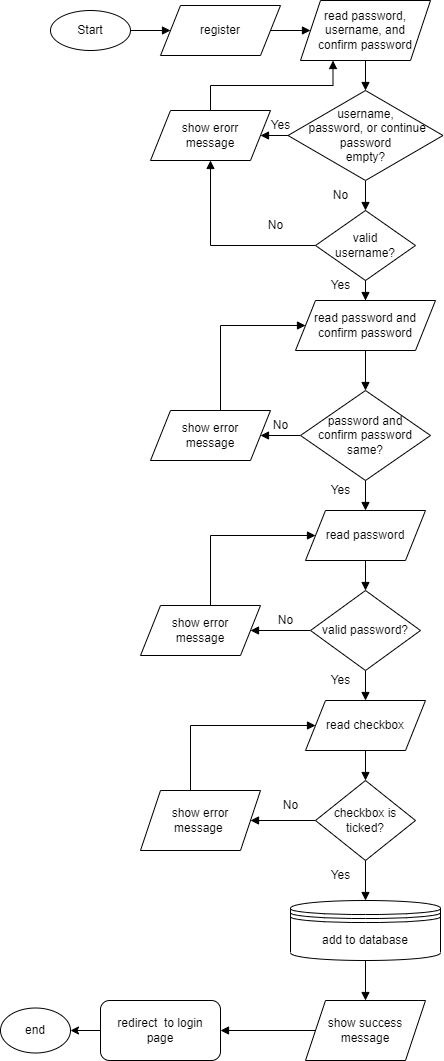

The diagram above was exported from draw.io. Its source (the exported page's mxGraphModel, read from the mxfile embedded in the PNG):
<mxGraphModel dx="1038" dy="489" grid="1" gridSize="10" guides="1" tooltips="1" connect="1" arrows="1" fold="1" page="1" pageScale="1" pageWidth="1100" pageHeight="850" math="0" shadow="0">
  <root>
    <mxCell id="0" />
    <mxCell id="1" parent="0" />
    <mxCell id="WpHDm3TGVNV_DBIXNBoI-5" style="edgeStyle=orthogonalEdgeStyle;rounded=0;orthogonalLoop=1;jettySize=auto;html=1;endArrow=block;endFill=1;" parent="1" source="WpHDm3TGVNV_DBIXNBoI-1" target="WpHDm3TGVNV_DBIXNBoI-2" edge="1">
      <mxGeometry relative="1" as="geometry" />
    </mxCell>
    <mxCell id="WpHDm3TGVNV_DBIXNBoI-1" value="Start" style="ellipse;whiteSpace=wrap;html=1;" parent="1" vertex="1">
      <mxGeometry x="90" y="70" width="80" height="40" as="geometry" />
    </mxCell>
    <mxCell id="WpHDm3TGVNV_DBIXNBoI-6" style="edgeStyle=orthogonalEdgeStyle;rounded=0;orthogonalLoop=1;jettySize=auto;html=1;entryX=0;entryY=0.5;entryDx=0;entryDy=0;endArrow=block;endFill=1;" parent="1" source="WpHDm3TGVNV_DBIXNBoI-2" target="WpHDm3TGVNV_DBIXNBoI-3" edge="1">
      <mxGeometry relative="1" as="geometry" />
    </mxCell>
    <mxCell id="WpHDm3TGVNV_DBIXNBoI-2" value="register" style="shape=parallelogram;perimeter=parallelogramPerimeter;whiteSpace=wrap;html=1;fixedSize=1;" parent="1" vertex="1">
      <mxGeometry x="200" y="65" width="120" height="50" as="geometry" />
    </mxCell>
    <mxCell id="WpHDm3TGVNV_DBIXNBoI-7" style="edgeStyle=orthogonalEdgeStyle;rounded=0;orthogonalLoop=1;jettySize=auto;html=1;entryX=0.5;entryY=0;entryDx=0;entryDy=0;endArrow=block;endFill=1;" parent="1" source="WpHDm3TGVNV_DBIXNBoI-3" target="WpHDm3TGVNV_DBIXNBoI-4" edge="1">
      <mxGeometry relative="1" as="geometry" />
    </mxCell>
    <mxCell id="WpHDm3TGVNV_DBIXNBoI-3" value="read password, username, and &lt;br&gt;confirm password" style="shape=parallelogram;perimeter=parallelogramPerimeter;whiteSpace=wrap;html=1;fixedSize=1;" parent="1" vertex="1">
      <mxGeometry x="340" y="60" width="130" height="60" as="geometry" />
    </mxCell>
    <mxCell id="WpHDm3TGVNV_DBIXNBoI-9" style="edgeStyle=orthogonalEdgeStyle;rounded=0;orthogonalLoop=1;jettySize=auto;html=1;endArrow=block;endFill=1;" parent="1" source="WpHDm3TGVNV_DBIXNBoI-4" target="WpHDm3TGVNV_DBIXNBoI-8" edge="1">
      <mxGeometry relative="1" as="geometry" />
    </mxCell>
    <mxCell id="WpHDm3TGVNV_DBIXNBoI-11" style="edgeStyle=orthogonalEdgeStyle;rounded=0;orthogonalLoop=1;jettySize=auto;html=1;endArrow=block;endFill=1;" parent="1" source="WpHDm3TGVNV_DBIXNBoI-4" target="WpHDm3TGVNV_DBIXNBoI-10" edge="1">
      <mxGeometry relative="1" as="geometry" />
    </mxCell>
    <mxCell id="WpHDm3TGVNV_DBIXNBoI-4" value="username, &lt;br&gt;&amp;nbsp;password, or continue &lt;br&gt;password &lt;br&gt;empty?" style="rhombus;whiteSpace=wrap;html=1;" parent="1" vertex="1">
      <mxGeometry x="327.5" y="150" width="155" height="90" as="geometry" />
    </mxCell>
    <mxCell id="WpHDm3TGVNV_DBIXNBoI-15" style="edgeStyle=orthogonalEdgeStyle;rounded=0;orthogonalLoop=1;jettySize=auto;html=1;entryX=0.5;entryY=1;entryDx=0;entryDy=0;endArrow=block;endFill=1;" parent="1" source="WpHDm3TGVNV_DBIXNBoI-8" target="WpHDm3TGVNV_DBIXNBoI-10" edge="1">
      <mxGeometry relative="1" as="geometry" />
    </mxCell>
    <mxCell id="WpHDm3TGVNV_DBIXNBoI-17" style="edgeStyle=orthogonalEdgeStyle;rounded=0;orthogonalLoop=1;jettySize=auto;html=1;entryX=0.5;entryY=0;entryDx=0;entryDy=0;endArrow=block;endFill=1;" parent="1" source="WpHDm3TGVNV_DBIXNBoI-8" target="WpHDm3TGVNV_DBIXNBoI-14" edge="1">
      <mxGeometry relative="1" as="geometry" />
    </mxCell>
    <mxCell id="WpHDm3TGVNV_DBIXNBoI-8" value="valid &lt;br&gt;username?" style="rhombus;whiteSpace=wrap;html=1;" parent="1" vertex="1">
      <mxGeometry x="355" y="270" width="100" height="70" as="geometry" />
    </mxCell>
    <mxCell id="WpHDm3TGVNV_DBIXNBoI-12" style="edgeStyle=orthogonalEdgeStyle;rounded=0;orthogonalLoop=1;jettySize=auto;html=1;entryX=0.25;entryY=1;entryDx=0;entryDy=0;endArrow=block;endFill=1;exitX=0.5;exitY=0;exitDx=0;exitDy=0;" parent="1" source="WpHDm3TGVNV_DBIXNBoI-10" target="WpHDm3TGVNV_DBIXNBoI-3" edge="1">
      <mxGeometry relative="1" as="geometry" />
    </mxCell>
    <mxCell id="WpHDm3TGVNV_DBIXNBoI-10" value="show erorr &lt;br&gt;message" style="shape=parallelogram;perimeter=parallelogramPerimeter;whiteSpace=wrap;html=1;fixedSize=1;" parent="1" vertex="1">
      <mxGeometry x="190" y="170" width="120" height="50" as="geometry" />
    </mxCell>
    <mxCell id="WpHDm3TGVNV_DBIXNBoI-21" style="edgeStyle=orthogonalEdgeStyle;rounded=0;orthogonalLoop=1;jettySize=auto;html=1;endArrow=block;endFill=1;" parent="1" source="WpHDm3TGVNV_DBIXNBoI-13" target="WpHDm3TGVNV_DBIXNBoI-16" edge="1">
      <mxGeometry relative="1" as="geometry" />
    </mxCell>
    <mxCell id="WpHDm3TGVNV_DBIXNBoI-24" style="edgeStyle=orthogonalEdgeStyle;rounded=0;orthogonalLoop=1;jettySize=auto;html=1;endArrow=block;endFill=1;" parent="1" source="WpHDm3TGVNV_DBIXNBoI-13" target="WpHDm3TGVNV_DBIXNBoI-23" edge="1">
      <mxGeometry relative="1" as="geometry" />
    </mxCell>
    <mxCell id="WpHDm3TGVNV_DBIXNBoI-13" value="password and &lt;br&gt;confirm password same?" style="rhombus;whiteSpace=wrap;html=1;" parent="1" vertex="1">
      <mxGeometry x="340" y="450" width="130" height="90" as="geometry" />
    </mxCell>
    <mxCell id="WpHDm3TGVNV_DBIXNBoI-18" style="edgeStyle=orthogonalEdgeStyle;rounded=0;orthogonalLoop=1;jettySize=auto;html=1;endArrow=block;endFill=1;" parent="1" source="WpHDm3TGVNV_DBIXNBoI-14" target="WpHDm3TGVNV_DBIXNBoI-13" edge="1">
      <mxGeometry relative="1" as="geometry" />
    </mxCell>
    <mxCell id="WpHDm3TGVNV_DBIXNBoI-14" value="read password and confirm password" style="shape=parallelogram;perimeter=parallelogramPerimeter;whiteSpace=wrap;html=1;fixedSize=1;" parent="1" vertex="1">
      <mxGeometry x="335" y="360" width="140" height="50" as="geometry" />
    </mxCell>
    <mxCell id="WpHDm3TGVNV_DBIXNBoI-20" style="edgeStyle=orthogonalEdgeStyle;rounded=0;orthogonalLoop=1;jettySize=auto;html=1;entryX=0;entryY=0.5;entryDx=0;entryDy=0;endArrow=block;endFill=1;" parent="1" source="WpHDm3TGVNV_DBIXNBoI-16" target="WpHDm3TGVNV_DBIXNBoI-14" edge="1">
      <mxGeometry relative="1" as="geometry">
        <Array as="points">
          <mxPoint x="260" y="385" />
        </Array>
      </mxGeometry>
    </mxCell>
    <mxCell id="WpHDm3TGVNV_DBIXNBoI-16" value="show error &lt;br&gt;message" style="shape=parallelogram;perimeter=parallelogramPerimeter;whiteSpace=wrap;html=1;fixedSize=1;" parent="1" vertex="1">
      <mxGeometry x="190" y="470" width="120" height="50" as="geometry" />
    </mxCell>
    <mxCell id="WpHDm3TGVNV_DBIXNBoI-26" style="edgeStyle=orthogonalEdgeStyle;rounded=0;orthogonalLoop=1;jettySize=auto;html=1;endArrow=block;endFill=1;" parent="1" source="WpHDm3TGVNV_DBIXNBoI-23" target="WpHDm3TGVNV_DBIXNBoI-25" edge="1">
      <mxGeometry relative="1" as="geometry" />
    </mxCell>
    <mxCell id="WpHDm3TGVNV_DBIXNBoI-23" value="read password" style="shape=parallelogram;perimeter=parallelogramPerimeter;whiteSpace=wrap;html=1;fixedSize=1;" parent="1" vertex="1">
      <mxGeometry x="345" y="570" width="120" height="50" as="geometry" />
    </mxCell>
    <mxCell id="WpHDm3TGVNV_DBIXNBoI-28" style="edgeStyle=orthogonalEdgeStyle;rounded=0;orthogonalLoop=1;jettySize=auto;html=1;endArrow=block;endFill=1;" parent="1" source="WpHDm3TGVNV_DBIXNBoI-25" target="WpHDm3TGVNV_DBIXNBoI-27" edge="1">
      <mxGeometry relative="1" as="geometry" />
    </mxCell>
    <mxCell id="WpHDm3TGVNV_DBIXNBoI-31" style="edgeStyle=orthogonalEdgeStyle;rounded=0;orthogonalLoop=1;jettySize=auto;html=1;entryX=0.5;entryY=0;entryDx=0;entryDy=0;endArrow=block;endFill=1;" parent="1" source="WpHDm3TGVNV_DBIXNBoI-25" target="WpHDm3TGVNV_DBIXNBoI-30" edge="1">
      <mxGeometry relative="1" as="geometry" />
    </mxCell>
    <mxCell id="WpHDm3TGVNV_DBIXNBoI-25" value="valid password?" style="rhombus;whiteSpace=wrap;html=1;" parent="1" vertex="1">
      <mxGeometry x="350" y="650" width="110" height="80" as="geometry" />
    </mxCell>
    <mxCell id="WpHDm3TGVNV_DBIXNBoI-29" style="edgeStyle=orthogonalEdgeStyle;rounded=0;orthogonalLoop=1;jettySize=auto;html=1;entryX=0;entryY=0.5;entryDx=0;entryDy=0;endArrow=block;endFill=1;" parent="1" source="WpHDm3TGVNV_DBIXNBoI-27" target="WpHDm3TGVNV_DBIXNBoI-23" edge="1">
      <mxGeometry relative="1" as="geometry">
        <Array as="points">
          <mxPoint x="250" y="595" />
        </Array>
      </mxGeometry>
    </mxCell>
    <mxCell id="WpHDm3TGVNV_DBIXNBoI-27" value="show error &lt;br&gt;message" style="shape=parallelogram;perimeter=parallelogramPerimeter;whiteSpace=wrap;html=1;fixedSize=1;" parent="1" vertex="1">
      <mxGeometry x="180" y="665" width="120" height="50" as="geometry" />
    </mxCell>
    <mxCell id="WpHDm3TGVNV_DBIXNBoI-33" style="edgeStyle=orthogonalEdgeStyle;rounded=0;orthogonalLoop=1;jettySize=auto;html=1;entryX=0.5;entryY=0;entryDx=0;entryDy=0;endArrow=block;endFill=1;" parent="1" source="WpHDm3TGVNV_DBIXNBoI-30" target="WpHDm3TGVNV_DBIXNBoI-32" edge="1">
      <mxGeometry relative="1" as="geometry" />
    </mxCell>
    <mxCell id="WpHDm3TGVNV_DBIXNBoI-30" value="read checkbox" style="shape=parallelogram;perimeter=parallelogramPerimeter;whiteSpace=wrap;html=1;fixedSize=1;" parent="1" vertex="1">
      <mxGeometry x="345" y="760" width="120" height="50" as="geometry" />
    </mxCell>
    <mxCell id="WpHDm3TGVNV_DBIXNBoI-36" style="edgeStyle=orthogonalEdgeStyle;rounded=0;orthogonalLoop=1;jettySize=auto;html=1;entryX=0.5;entryY=0;entryDx=0;entryDy=0;endArrow=block;endFill=1;" parent="1" source="WpHDm3TGVNV_DBIXNBoI-32" target="WpHDm3TGVNV_DBIXNBoI-35" edge="1">
      <mxGeometry relative="1" as="geometry" />
    </mxCell>
    <mxCell id="WpHDm3TGVNV_DBIXNBoI-47" style="edgeStyle=orthogonalEdgeStyle;rounded=0;orthogonalLoop=1;jettySize=auto;html=1;endArrow=block;endFill=1;" parent="1" source="WpHDm3TGVNV_DBIXNBoI-32" target="WpHDm3TGVNV_DBIXNBoI-44" edge="1">
      <mxGeometry relative="1" as="geometry" />
    </mxCell>
    <mxCell id="WpHDm3TGVNV_DBIXNBoI-32" value="checkbox is ticked?" style="rhombus;whiteSpace=wrap;html=1;" parent="1" vertex="1">
      <mxGeometry x="355" y="840" width="100" height="80" as="geometry" />
    </mxCell>
    <mxCell id="WpHDm3TGVNV_DBIXNBoI-39" value="" style="edgeStyle=orthogonalEdgeStyle;rounded=0;orthogonalLoop=1;jettySize=auto;html=1;endArrow=block;endFill=1;" parent="1" source="WpHDm3TGVNV_DBIXNBoI-34" target="WpHDm3TGVNV_DBIXNBoI-42" edge="1">
      <mxGeometry relative="1" as="geometry">
        <mxPoint x="265" y="1090" as="targetPoint" />
      </mxGeometry>
    </mxCell>
    <mxCell id="WpHDm3TGVNV_DBIXNBoI-34" value="show success message" style="shape=parallelogram;perimeter=parallelogramPerimeter;whiteSpace=wrap;html=1;fixedSize=1;" parent="1" vertex="1">
      <mxGeometry x="345" y="1060" width="120" height="60" as="geometry" />
    </mxCell>
    <mxCell id="WpHDm3TGVNV_DBIXNBoI-37" style="edgeStyle=orthogonalEdgeStyle;rounded=0;orthogonalLoop=1;jettySize=auto;html=1;endArrow=block;endFill=1;" parent="1" source="WpHDm3TGVNV_DBIXNBoI-35" target="WpHDm3TGVNV_DBIXNBoI-34" edge="1">
      <mxGeometry relative="1" as="geometry" />
    </mxCell>
    <mxCell id="WpHDm3TGVNV_DBIXNBoI-35" value="add to database" style="shape=datastore;whiteSpace=wrap;html=1;" parent="1" vertex="1">
      <mxGeometry x="330" y="960" width="150" height="60" as="geometry" />
    </mxCell>
    <mxCell id="SpdfwVaU3WJccbwUy1-m-2" style="edgeStyle=orthogonalEdgeStyle;rounded=0;orthogonalLoop=1;jettySize=auto;html=1;" parent="1" source="WpHDm3TGVNV_DBIXNBoI-42" target="SpdfwVaU3WJccbwUy1-m-1" edge="1">
      <mxGeometry relative="1" as="geometry" />
    </mxCell>
    <mxCell id="WpHDm3TGVNV_DBIXNBoI-42" value="redirect&amp;nbsp; to login &lt;br&gt;page" style="rounded=1;whiteSpace=wrap;html=1;" parent="1" vertex="1">
      <mxGeometry x="140" y="1060" width="120" height="60" as="geometry" />
    </mxCell>
    <mxCell id="WpHDm3TGVNV_DBIXNBoI-46" style="edgeStyle=orthogonalEdgeStyle;rounded=0;orthogonalLoop=1;jettySize=auto;html=1;endArrow=block;endFill=1;entryX=0;entryY=0.5;entryDx=0;entryDy=0;" parent="1" source="WpHDm3TGVNV_DBIXNBoI-44" target="WpHDm3TGVNV_DBIXNBoI-30" edge="1">
      <mxGeometry relative="1" as="geometry">
        <mxPoint x="370" y="780" as="targetPoint" />
        <Array as="points">
          <mxPoint x="230" y="785" />
        </Array>
      </mxGeometry>
    </mxCell>
    <mxCell id="WpHDm3TGVNV_DBIXNBoI-44" value="show error&lt;br&gt;message&amp;nbsp;" style="shape=parallelogram;perimeter=parallelogramPerimeter;whiteSpace=wrap;html=1;fixedSize=1;" parent="1" vertex="1">
      <mxGeometry x="180" y="850" width="120" height="60" as="geometry" />
    </mxCell>
    <mxCell id="hSpeE6CHea23d7m0ujOM-1" value="Yes" style="text;html=1;align=center;verticalAlign=middle;resizable=0;points=[];autosize=1;strokeColor=none;fillColor=none;" parent="1" vertex="1">
      <mxGeometry x="300" y="170" width="40" height="30" as="geometry" />
    </mxCell>
    <mxCell id="hSpeE6CHea23d7m0ujOM-2" value="No" style="text;html=1;align=center;verticalAlign=middle;resizable=0;points=[];autosize=1;strokeColor=none;fillColor=none;" parent="1" vertex="1">
      <mxGeometry x="360" y="240" width="40" height="30" as="geometry" />
    </mxCell>
    <mxCell id="hSpeE6CHea23d7m0ujOM-3" value="Yes" style="text;html=1;align=center;verticalAlign=middle;resizable=0;points=[];autosize=1;strokeColor=none;fillColor=none;" parent="1" vertex="1">
      <mxGeometry x="360" y="330" width="40" height="30" as="geometry" />
    </mxCell>
    <mxCell id="hSpeE6CHea23d7m0ujOM-4" value="No" style="text;html=1;align=center;verticalAlign=middle;resizable=0;points=[];autosize=1;strokeColor=none;fillColor=none;" parent="1" vertex="1">
      <mxGeometry x="295" y="270" width="40" height="30" as="geometry" />
    </mxCell>
    <mxCell id="hSpeE6CHea23d7m0ujOM-5" value="Yes" style="text;html=1;align=center;verticalAlign=middle;resizable=0;points=[];autosize=1;strokeColor=none;fillColor=none;" parent="1" vertex="1">
      <mxGeometry x="360" y="535" width="40" height="30" as="geometry" />
    </mxCell>
    <mxCell id="hSpeE6CHea23d7m0ujOM-6" value="No" style="text;html=1;align=center;verticalAlign=middle;resizable=0;points=[];autosize=1;strokeColor=none;fillColor=none;" parent="1" vertex="1">
      <mxGeometry x="300" y="470" width="40" height="30" as="geometry" />
    </mxCell>
    <mxCell id="hSpeE6CHea23d7m0ujOM-7" value="Yes" style="text;html=1;align=center;verticalAlign=middle;resizable=0;points=[];autosize=1;strokeColor=none;fillColor=none;" parent="1" vertex="1">
      <mxGeometry x="360" y="725" width="40" height="30" as="geometry" />
    </mxCell>
    <mxCell id="hSpeE6CHea23d7m0ujOM-8" value="No" style="text;html=1;align=center;verticalAlign=middle;resizable=0;points=[];autosize=1;strokeColor=none;fillColor=none;" parent="1" vertex="1">
      <mxGeometry x="305" y="665" width="40" height="30" as="geometry" />
    </mxCell>
    <mxCell id="hSpeE6CHea23d7m0ujOM-9" value="Yes" style="text;html=1;align=center;verticalAlign=middle;resizable=0;points=[];autosize=1;strokeColor=none;fillColor=none;" parent="1" vertex="1">
      <mxGeometry x="360" y="920" width="40" height="30" as="geometry" />
    </mxCell>
    <mxCell id="hSpeE6CHea23d7m0ujOM-10" value="No" style="text;html=1;align=center;verticalAlign=middle;resizable=0;points=[];autosize=1;strokeColor=none;fillColor=none;" parent="1" vertex="1">
      <mxGeometry x="310" y="850" width="40" height="30" as="geometry" />
    </mxCell>
    <mxCell id="SpdfwVaU3WJccbwUy1-m-1" value="end" style="ellipse;whiteSpace=wrap;html=1;" parent="1" vertex="1">
      <mxGeometry x="40" y="1067.5" width="70" height="45" as="geometry" />
    </mxCell>
  </root>
</mxGraphModel>